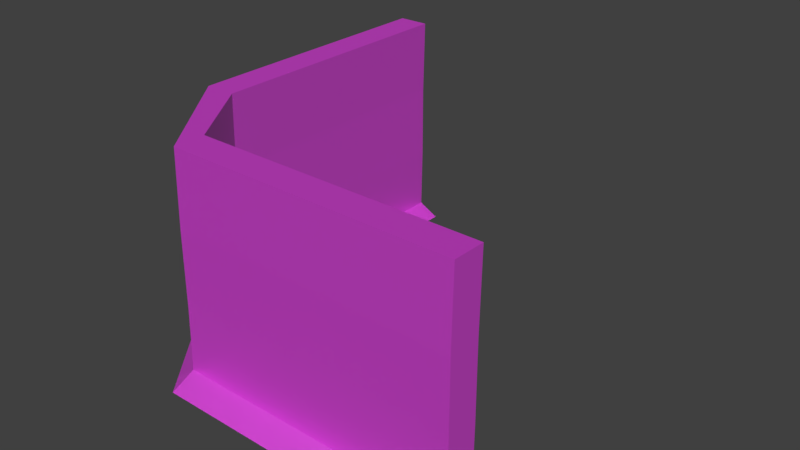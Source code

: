 # Source: Wall_corner_inner_001.blend  (saved by Blender 2.77.0; exported with 4.5.12 LTS)
import bpy
from mathutils import Matrix  # noqa: F401  (used for matrix-valued properties, if any)

bpy.ops.wm.read_factory_settings(use_empty=True)
scene = bpy.context.scene
scene.name = 'Scene'

# ---- collections
col_collection_1 = bpy.data.collections.new('Collection 1'); scene.collection.children.link(col_collection_1)

# ---- images (referenced by path relative to the original .blend; pixels are not part of the script)
import os
ASSET_DIR = os.environ.get("B2B_ASSET_DIR", "")  # directory of the original .blend (textures are referenced by path, not embedded)
HERE = os.path.dirname(os.path.abspath(__file__))  # packed textures are extracted next to this script under _unpacked/

def load_image(name, relpath, width, height, colorspace="sRGB"):
    """Load a texture the original file referenced (path relative to the .blend, or extracted next to this script)."""
    p = next((c for c in (os.path.join(HERE, relpath), os.path.join(ASSET_DIR, relpath)) if relpath and os.path.exists(c)), "")
    if p:
        img = bpy.data.images.load(p, check_existing=True)
        img.name = name
    else:  # same state as the original file: an image datablock whose file is absent (Cycles renders it pink)
        img = bpy.data.images.new(name, width, height)
        img.source = "FILE"
        img.filepath = "//" + (relpath or name)
    img.colorspace_settings.name = colorspace
    return img
img_texture_wall_png = load_image('texture_wall.png', 'texture_wall.png', 1024, 1024, 'sRGB')

# ---- materials (node trees are filled in below, after node groups)
mat_wall_co = bpy.data.materials.new('Wall_co')
mat_wall_co.alpha_threshold = 0.0
mat_wall_co.roughness = 0.5
mat_wall_co.line_color = (0.0, 0.0, 0.0, 1.0)

# ---- material node trees
mat_wall_co.use_nodes = True; mat_wall_co.node_tree.nodes.clear()
_N = mat_wall_co.node_tree.nodes; _L = mat_wall_co.node_tree.links
n0 = _N.new('ShaderNodeOutputMaterial'); n0.name = 'Material Output'; n0.location = (460, 300)
n1 = _N.new('ShaderNodeBsdfDiffuse'); n1.name = 'Diffuse BSDF'; n1.location = (10, 300)
n2 = _N.new('ShaderNodeTexImage'); n2.name = 'Image Texture'; n2.location = (-187, 334)
n2.width = 140
n2.image = img_texture_wall_png
n3 = _N.new('ShaderNodeMixShader'); n3.name = 'Mix Shader'; n3.location = (240, 297)
n4 = _N.new('ShaderNodeBsdfAnisotropic'); n4.name = 'Glossy BSDF'; n4.location = (9, 509)
n4.distribution = 'GGX'
n4.inputs[1].default_value = 0.4472
_L.new(n1.outputs[0], n3.inputs[2])
_L.new(n2.outputs[0], n1.inputs[0])
_L.new(n3.outputs[0], n0.inputs[0])
_L.new(n4.outputs[0], n3.inputs[1])
n0.is_active_output = True

# ---- world
world_world = bpy.data.worlds.new('World'); scene.world = world_world
world_world.color = (0.05088, 0.05088, 0.05088)
world_world.use_sun_shadow = False
world_world.sun_shadow_jitter_overblur = 0.0
world_world.cycles.sampling_method = 'MANUAL'

# ---- meshes
me_cube = bpy.data.meshes.new('Cube')
me_cube.from_pydata([(0.921, 8.01, -0.6938), (10.06, -1.732, -0.6838), (10.04, -2.566, -0.6838), (0.08763, 8.01, -0.6938), (1.0, 8.01, 4.976), (10.06, -1.653, 4.986), (10.05, -2.487, 4.986), (0.1666, 8.01, 4.976), (0.9536, 8.01, 0.992), (0.9536, 8.01, 2.984), (10.06, -1.7, 1.002), (10.06, -1.7, 2.994), (10.05, -2.533, 1.002), (10.05, -2.533, 2.994), (0.1202, 8.01, 0.992), (0.1202, 8.01, 2.984), (1.489, 8.01, -0.9957), (10.05, -1.058, -0.9857), (10.03, -3.217, -0.9857), (-0.5637, 8.01, -0.9957), (0.921, 0.6398, -0.6938), (0.08763, 0.6398, -0.6938), (1.0, 0.6398, 4.976), (0.1666, 0.6398, 4.976), (0.1202, 0.6398, 0.992), (0.1202, 0.6398, 2.984), (0.9536, 0.6398, 0.992), (0.9536, 0.6398, 2.984), (1.489, 0.6398, -0.9957), (-0.5637, 0.6792, -0.9957), (2.462, -1.597, -0.6838), (2.464, -1.518, 4.986), (2.463, -1.565, 1.002), (2.463, -1.565, 2.994), (2.451, -0.9228, -0.9857), (2.447, -2.431, -0.6838), (2.449, -2.352, 4.986), (2.448, -2.398, 1.002), (2.448, -2.398, 2.994), (2.436, -3.082, -0.9857)], [], [(21, 3, 19, 29), (31, 36, 6, 5), (33, 31, 5, 11), (11, 5, 6, 13), (25, 23, 7, 15), (8, 0, 3, 14), (4, 9, 15, 7), (9, 8, 14, 15), (21, 24, 14, 3), (24, 25, 15, 14), (1, 10, 12, 2), (10, 11, 13, 12), (30, 32, 10, 1), (32, 33, 11, 10), (34, 17, 18, 39), (1, 2, 18, 17), (3, 0, 16, 19), (30, 1, 17, 34), (0, 20, 28, 16), (16, 28, 29, 19), (8, 9, 27, 26), (0, 8, 26, 20), (37, 38, 25, 24), (35, 37, 24, 21), (38, 36, 23, 25), (9, 4, 22, 27), (4, 7, 23, 22), (35, 21, 29, 39), (2, 35, 39, 18), (13, 6, 36, 38), (2, 12, 37, 35), (12, 13, 38, 37), (20, 30, 34, 28), (28, 34, 39, 29), (26, 27, 33, 32), (20, 26, 32, 30), (27, 22, 31, 33), (22, 23, 36, 31)])
_uv = me_cube.uv_layers.new(name='UVMap')
_uv.uv.foreach_set('vector', [0.5, 2.141e-05, 1.0, 2.163e-05, 1.0, 0.04491, 0.5, 0.04491, 0.0, 0.0, 0.0, 0.0, 0.0, 0.0, 0.0, 0.0, 0.4307, 0.879, 0.4325, 0.992, 0.001812, 0.9987, 3.461e-05, 0.8858, 0.0, 0.0, 0.0, 0.0, 0.0, 0.0, 0.0, 0.0, 0.5039, 0.9941, 0.5039, 0.875, 1.004, 0.875, 1.004, 0.9941, 0.0, 0.0, 0.0, 0.0, 0.0, 0.0, 0.0, 0.0, 0.0, 0.0, 0.0, 0.0, 0.0, 0.0, 0.0, 0.0, 0.0, 0.0, 0.0, 0.0, 0.0, 0.0, 0.0, 0.0, 0.4961, 0.168, 0.4961, 0.06644, 0.9961, 0.06644, 0.9961, 0.168, 0.5, 0.8785, 0.5, 0.168, 1.0, 0.168, 1.0, 0.8785, 0.0, 0.0, 0.0, 0.0, 0.0, 0.0, 0.0, 0.0, 0.0, 0.0, 0.0, 0.0, 0.0, 0.0, 0.0, 0.0, 0.5702, 0.1674, 0.5688, 0.07208, 0.9984, 0.07343, 0.9998, 0.1648, 0.4307, 0.1725, 0.4307, 0.8791, 3.369e-05, 0.8791, 3.376e-05, 0.1725, 0.0, 0.0, 0.0, 0.0, 0.0, 0.0, 0.0, 0.0, 0.0, 0.0, 0.0, 0.0, 0.0, 0.0, 0.0, 0.0, 0.0, 0.0, 0.0, 0.0, 0.0, 0.0, 0.0, 0.0, 0.4032, 0.06491, 6.142e-05, 0.06593, 0.003013, 6.153e-05, 0.4061, 0.002948, 0.9999, 0.06276, 0.5907, 0.06579, 0.5905, 0.003095, 0.9998, 6.142e-05, 0.0, 0.0, 0.0, 0.0, 0.0, 0.0, 0.0, 0.0, 1.0, 0.1719, 1.0, 0.8786, 0.5822, 0.8786, 0.5822, 0.1719, 0.0038, 0.167, 0.0009965, 0.06773, 0.4177, 0.07255, 0.4166, 0.1679, 0.25, 0.8785, 0.25, 0.168, 0.5, 0.168, 0.5, 0.8785, 0.2461, 0.168, 0.2461, 0.06644, 0.4961, 0.06644, 0.4961, 0.168, 0.2539, 0.9941, 0.2539, 0.875, 0.5039, 0.875, 0.5039, 0.9941, 1.0, 0.8858, 0.9981, 0.9987, 0.5803, 0.9919, 0.5822, 0.8789, 0.0, 0.0, 0.0, 0.0, 0.0, 0.0, 0.0, 0.0, 0.25, 2.13e-05, 0.5, 2.141e-05, 0.5, 0.04491, 0.25, 0.04491, 2.122e-05, 2.119e-05, 0.25, 2.13e-05, 0.25, 0.04491, 2.119e-05, 0.04491, 0.003942, 0.9941, 0.003942, 0.875, 0.2539, 0.875, 0.2539, 0.9941, -0.003873, 0.168, -0.003873, 0.06644, 0.2461, 0.06644, 0.2461, 0.168, 3.529e-05, 0.8785, 3.529e-05, 0.168, 0.25, 0.168, 0.25, 0.8785, 0.5907, 0.06579, 0.4032, 0.06491, 0.4061, 0.002948, 0.5905, 0.003095, 0.0, 0.0, 0.0, 0.0, 0.0, 0.0, 0.0, 0.0, 0.5822, 0.1719, 0.5822, 0.8786, 0.4307, 0.8791, 0.4307, 0.1725, 0.4166, 0.1679, 0.4177, 0.07255, 0.5688, 0.07208, 0.5702, 0.1674, 0.5822, 0.8789, 0.5803, 0.9919, 0.4325, 0.992, 0.4307, 0.879, 0.0, 0.0, 0.0, 0.0, 0.0, 0.0, 0.0, 0.0])
me_cube.materials.append(mat_wall_co)
me_cube.use_remesh_preserve_volume = False
me_cube.use_remesh_preserve_attributes = False
me_cube.use_mirror_vertex_groups = False
me_cube.update()

# ---- objects
ob_cube = bpy.data.objects.new('Cube', me_cube)

# ---- transforms, parenting, visibility, modifiers, constraints
ob_cube.location = (0.0, 0.0, 1.0)
ob_cube.lock_rotations_4d = False
ob_cube.empty_display_type = 'ARROWS'
ob_cube.lineart.crease_threshold = 0.0

# ---- collection membership
col_collection_1.objects.link(ob_cube)

# ---- scene / render settings (as saved in the file)
scene.frame_start = 1; scene.frame_end = 250; scene.frame_set(1)
scene.render.engine = 'CYCLES'
scene.render.resolution_percentage = 50
scene.render.dither_intensity = 0.0
scene.cycles.use_denoising = False
scene.cycles.samples = 128
scene.cycles.sampling_pattern = 'TABULATED_SOBOL'
scene.cycles.light_sampling_threshold = 0.0
scene.cycles.use_adaptive_sampling = False
scene.cycles.use_light_tree = False
scene.cycles.blur_glossy = 0.0
scene.cycles.sample_clamp_indirect = 0.0
scene.view_settings.view_transform = 'Standard'
bpy.context.view_layer.update()

# ---- added for rendering (the .blend has no active camera and no usable light): camera, sun
cam_auto = bpy.data.cameras.new('AutoCamera')
cam_auto.lens = 50.0
cam_auto.sensor_width = 36.0
cam_auto.clip_end = 1000.0
ob_auto_camera = bpy.data.objects.new('AutoCamera', cam_auto)
scene.collection.objects.link(ob_auto_camera)
ob_auto_camera.location = (20.084, -16.0056, 15.2633)
ob_auto_camera.rotation_euler = (1.09748, -7.21219e-08, 0.694738)
scene.camera = ob_auto_camera
light_auto_sun = bpy.data.lights.new('AutoSun', 'SUN')
light_auto_sun.energy = 3.0
light_auto_sun.angle = 0.0523599
ob_auto_sun = bpy.data.objects.new('AutoSun', light_auto_sun)
scene.collection.objects.link(ob_auto_sun)
ob_auto_sun.rotation_euler = (0.872665, 0.174533, 0.523599)
bpy.context.view_layer.update()
